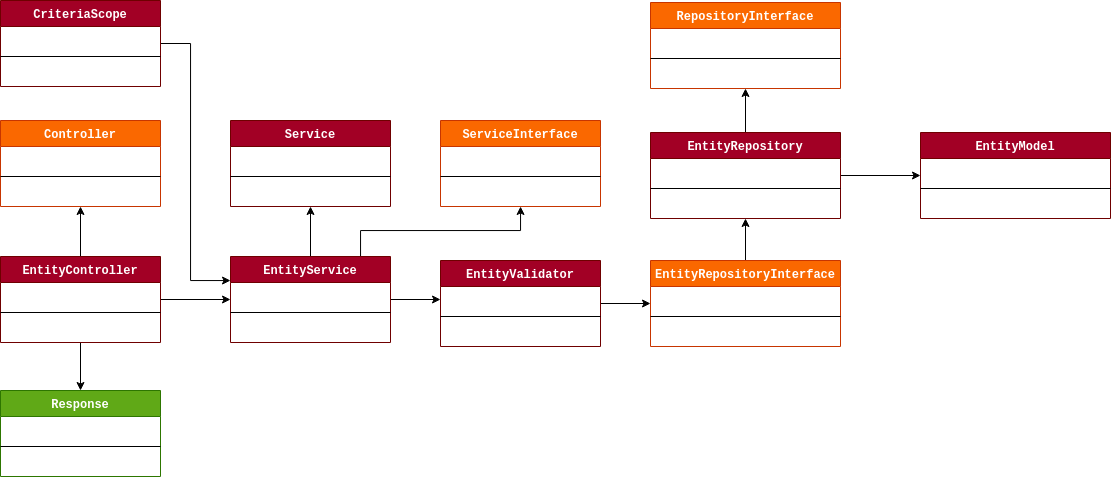

The diagram above was exported from draw.io. Its source (the exported page's mxGraphModel, read from the mxfile embedded in the PNG):
<mxGraphModel dx="2523" dy="2045" grid="1" gridSize="10" guides="1" tooltips="1" connect="1" arrows="1" fold="1" page="1" pageScale="1" pageWidth="850" pageHeight="1100" math="0" shadow="0">
  <root>
    <mxCell id="0" />
    <mxCell id="1" parent="0" />
    <mxCell id="8fv33MkHzY6tdpTUfZdw-21" style="edgeStyle=orthogonalEdgeStyle;rounded=0;orthogonalLoop=1;jettySize=auto;html=1;entryX=0.5;entryY=1;entryDx=0;entryDy=0;fontFamily=Courier New;" parent="1" source="8fv33MkHzY6tdpTUfZdw-9" target="8fv33MkHzY6tdpTUfZdw-17" edge="1">
      <mxGeometry relative="1" as="geometry" />
    </mxCell>
    <mxCell id="3bJRS3sVJiQgyY2SKj3k-18" style="edgeStyle=orthogonalEdgeStyle;rounded=0;orthogonalLoop=1;jettySize=auto;html=1;" edge="1" parent="1" source="8fv33MkHzY6tdpTUfZdw-9" target="8fv33MkHzY6tdpTUfZdw-13">
      <mxGeometry relative="1" as="geometry" />
    </mxCell>
    <mxCell id="3bJRS3sVJiQgyY2SKj3k-11" style="edgeStyle=orthogonalEdgeStyle;rounded=0;orthogonalLoop=1;jettySize=auto;html=1;" edge="1" parent="1" source="8fv33MkHzY6tdpTUfZdw-13" target="3bJRS3sVJiQgyY2SKj3k-7">
      <mxGeometry relative="1" as="geometry" />
    </mxCell>
    <mxCell id="3bJRS3sVJiQgyY2SKj3k-38" style="edgeStyle=orthogonalEdgeStyle;rounded=0;orthogonalLoop=1;jettySize=auto;html=1;" edge="1" parent="1" source="3bJRS3sVJiQgyY2SKj3k-32" target="3bJRS3sVJiQgyY2SKj3k-19">
      <mxGeometry relative="1" as="geometry" />
    </mxCell>
    <mxCell id="3bJRS3sVJiQgyY2SKj3k-37" style="edgeStyle=orthogonalEdgeStyle;rounded=0;orthogonalLoop=1;jettySize=auto;html=1;" edge="1" parent="1" source="3bJRS3sVJiQgyY2SKj3k-19" target="3bJRS3sVJiQgyY2SKj3k-24">
      <mxGeometry relative="1" as="geometry" />
    </mxCell>
    <mxCell id="3bJRS3sVJiQgyY2SKj3k-43" style="edgeStyle=orthogonalEdgeStyle;rounded=0;orthogonalLoop=1;jettySize=auto;html=1;" edge="1" parent="1" source="3bJRS3sVJiQgyY2SKj3k-19" target="3bJRS3sVJiQgyY2SKj3k-39">
      <mxGeometry relative="1" as="geometry">
        <mxPoint x="130" y="-755.0000000000001" as="targetPoint" />
      </mxGeometry>
    </mxCell>
    <mxCell id="3bJRS3sVJiQgyY2SKj3k-50" style="edgeStyle=orthogonalEdgeStyle;rounded=0;orthogonalLoop=1;jettySize=auto;html=1;" edge="1" parent="1" source="8fv33MkHzY6tdpTUfZdw-9" target="8fv33MkHzY6tdpTUfZdw-30">
      <mxGeometry relative="1" as="geometry" />
    </mxCell>
    <mxCell id="8fv33MkHzY6tdpTUfZdw-9" value="EntityController" style="swimlane;fontStyle=1;align=center;verticalAlign=top;childLayout=stackLayout;horizontal=1;startSize=26;horizontalStack=0;resizeParent=1;resizeParentMax=0;resizeLast=0;collapsible=1;marginBottom=0;fontFamily=Courier New;fillColor=#a20025;strokeColor=#6F0000;fontColor=#ffffff;" parent="1" vertex="1">
      <mxGeometry x="-780" y="-674" width="160" height="86" as="geometry" />
    </mxCell>
    <mxCell id="8fv33MkHzY6tdpTUfZdw-10" value=" " style="text;strokeColor=none;fillColor=none;align=left;verticalAlign=top;spacingLeft=4;spacingRight=4;overflow=hidden;rotatable=0;points=[[0,0.5],[1,0.5]];portConstraint=eastwest;" parent="8fv33MkHzY6tdpTUfZdw-9" vertex="1">
      <mxGeometry y="26" width="160" height="26" as="geometry" />
    </mxCell>
    <mxCell id="8fv33MkHzY6tdpTUfZdw-11" value="" style="line;strokeWidth=1;fillColor=none;align=left;verticalAlign=middle;spacingTop=-1;spacingLeft=3;spacingRight=3;rotatable=0;labelPosition=right;points=[];portConstraint=eastwest;" parent="8fv33MkHzY6tdpTUfZdw-9" vertex="1">
      <mxGeometry y="52" width="160" height="8" as="geometry" />
    </mxCell>
    <mxCell id="8fv33MkHzY6tdpTUfZdw-12" value=" " style="text;strokeColor=none;fillColor=none;align=left;verticalAlign=top;spacingLeft=4;spacingRight=4;overflow=hidden;rotatable=0;points=[[0,0.5],[1,0.5]];portConstraint=eastwest;" parent="8fv33MkHzY6tdpTUfZdw-9" vertex="1">
      <mxGeometry y="60" width="160" height="26" as="geometry" />
    </mxCell>
    <mxCell id="8fv33MkHzY6tdpTUfZdw-17" value="Controller" style="swimlane;fontStyle=1;align=center;verticalAlign=top;childLayout=stackLayout;horizontal=1;startSize=26;horizontalStack=0;resizeParent=1;resizeParentMax=0;resizeLast=0;collapsible=1;marginBottom=0;fontFamily=Courier New;fillColor=#fa6800;strokeColor=#C73500;fontColor=#ffffff;" parent="1" vertex="1">
      <mxGeometry x="-780" y="-810" width="160" height="86" as="geometry" />
    </mxCell>
    <mxCell id="8fv33MkHzY6tdpTUfZdw-18" value=" " style="text;strokeColor=none;fillColor=none;align=left;verticalAlign=top;spacingLeft=4;spacingRight=4;overflow=hidden;rotatable=0;points=[[0,0.5],[1,0.5]];portConstraint=eastwest;" parent="8fv33MkHzY6tdpTUfZdw-17" vertex="1">
      <mxGeometry y="26" width="160" height="26" as="geometry" />
    </mxCell>
    <mxCell id="8fv33MkHzY6tdpTUfZdw-19" value="" style="line;strokeWidth=1;fillColor=none;align=left;verticalAlign=middle;spacingTop=-1;spacingLeft=3;spacingRight=3;rotatable=0;labelPosition=right;points=[];portConstraint=eastwest;" parent="8fv33MkHzY6tdpTUfZdw-17" vertex="1">
      <mxGeometry y="52" width="160" height="8" as="geometry" />
    </mxCell>
    <mxCell id="8fv33MkHzY6tdpTUfZdw-20" value=" " style="text;strokeColor=none;fillColor=none;align=left;verticalAlign=top;spacingLeft=4;spacingRight=4;overflow=hidden;rotatable=0;points=[[0,0.5],[1,0.5]];portConstraint=eastwest;" parent="8fv33MkHzY6tdpTUfZdw-17" vertex="1">
      <mxGeometry y="60" width="160" height="26" as="geometry" />
    </mxCell>
    <mxCell id="3bJRS3sVJiQgyY2SKj3k-55" style="edgeStyle=orthogonalEdgeStyle;rounded=0;orthogonalLoop=1;jettySize=auto;html=1;" edge="1" parent="1" source="8fv33MkHzY6tdpTUfZdw-13" target="3bJRS3sVJiQgyY2SKj3k-52">
      <mxGeometry relative="1" as="geometry" />
    </mxCell>
    <mxCell id="3bJRS3sVJiQgyY2SKj3k-57" style="edgeStyle=orthogonalEdgeStyle;rounded=0;orthogonalLoop=1;jettySize=auto;html=1;" edge="1" parent="1" source="8fv33MkHzY6tdpTUfZdw-13" target="3bJRS3sVJiQgyY2SKj3k-12">
      <mxGeometry relative="1" as="geometry">
        <Array as="points">
          <mxPoint x="-420" y="-700" />
          <mxPoint x="-260" y="-700" />
        </Array>
      </mxGeometry>
    </mxCell>
    <mxCell id="8fv33MkHzY6tdpTUfZdw-13" value="EntityService" style="swimlane;fontStyle=1;align=center;verticalAlign=top;childLayout=stackLayout;horizontal=1;startSize=26;horizontalStack=0;resizeParent=1;resizeParentMax=0;resizeLast=0;collapsible=1;marginBottom=0;fontFamily=Courier New;fillColor=#a20025;strokeColor=#6F0000;fontColor=#ffffff;" parent="1" vertex="1">
      <mxGeometry x="-550" y="-674" width="160" height="86" as="geometry" />
    </mxCell>
    <mxCell id="8fv33MkHzY6tdpTUfZdw-14" value=" " style="text;strokeColor=none;fillColor=none;align=left;verticalAlign=top;spacingLeft=4;spacingRight=4;overflow=hidden;rotatable=0;points=[[0,0.5],[1,0.5]];portConstraint=eastwest;" parent="8fv33MkHzY6tdpTUfZdw-13" vertex="1">
      <mxGeometry y="26" width="160" height="26" as="geometry" />
    </mxCell>
    <mxCell id="8fv33MkHzY6tdpTUfZdw-15" value="" style="line;strokeWidth=1;fillColor=none;align=left;verticalAlign=middle;spacingTop=-1;spacingLeft=3;spacingRight=3;rotatable=0;labelPosition=right;points=[];portConstraint=eastwest;" parent="8fv33MkHzY6tdpTUfZdw-13" vertex="1">
      <mxGeometry y="52" width="160" height="8" as="geometry" />
    </mxCell>
    <mxCell id="8fv33MkHzY6tdpTUfZdw-16" value=" " style="text;strokeColor=none;fillColor=none;align=left;verticalAlign=top;spacingLeft=4;spacingRight=4;overflow=hidden;rotatable=0;points=[[0,0.5],[1,0.5]];portConstraint=eastwest;" parent="8fv33MkHzY6tdpTUfZdw-13" vertex="1">
      <mxGeometry y="60" width="160" height="26" as="geometry" />
    </mxCell>
    <mxCell id="3bJRS3sVJiQgyY2SKj3k-7" value="Service" style="swimlane;fontStyle=1;align=center;verticalAlign=top;childLayout=stackLayout;horizontal=1;startSize=26;horizontalStack=0;resizeParent=1;resizeParentMax=0;resizeLast=0;collapsible=1;marginBottom=0;fontFamily=Courier New;fillColor=#a20025;strokeColor=#6F0000;fontColor=#ffffff;" vertex="1" parent="1">
      <mxGeometry x="-550" y="-810" width="160" height="86" as="geometry" />
    </mxCell>
    <mxCell id="3bJRS3sVJiQgyY2SKj3k-8" value=" " style="text;strokeColor=none;fillColor=none;align=left;verticalAlign=top;spacingLeft=4;spacingRight=4;overflow=hidden;rotatable=0;points=[[0,0.5],[1,0.5]];portConstraint=eastwest;" vertex="1" parent="3bJRS3sVJiQgyY2SKj3k-7">
      <mxGeometry y="26" width="160" height="26" as="geometry" />
    </mxCell>
    <mxCell id="3bJRS3sVJiQgyY2SKj3k-9" value="" style="line;strokeWidth=1;fillColor=none;align=left;verticalAlign=middle;spacingTop=-1;spacingLeft=3;spacingRight=3;rotatable=0;labelPosition=right;points=[];portConstraint=eastwest;" vertex="1" parent="3bJRS3sVJiQgyY2SKj3k-7">
      <mxGeometry y="52" width="160" height="8" as="geometry" />
    </mxCell>
    <mxCell id="3bJRS3sVJiQgyY2SKj3k-10" value=" " style="text;strokeColor=none;fillColor=none;align=left;verticalAlign=top;spacingLeft=4;spacingRight=4;overflow=hidden;rotatable=0;points=[[0,0.5],[1,0.5]];portConstraint=eastwest;" vertex="1" parent="3bJRS3sVJiQgyY2SKj3k-7">
      <mxGeometry y="60" width="160" height="26" as="geometry" />
    </mxCell>
    <mxCell id="8fv33MkHzY6tdpTUfZdw-30" value="Response" style="swimlane;fontStyle=1;align=center;verticalAlign=top;childLayout=stackLayout;horizontal=1;startSize=26;horizontalStack=0;resizeParent=1;resizeParentMax=0;resizeLast=0;collapsible=1;marginBottom=0;fontFamily=Courier New;fillColor=#60a917;strokeColor=#2D7600;fontColor=#ffffff;" parent="1" vertex="1">
      <mxGeometry x="-780" y="-540" width="160" height="86" as="geometry" />
    </mxCell>
    <mxCell id="8fv33MkHzY6tdpTUfZdw-31" value=" " style="text;strokeColor=none;fillColor=none;align=left;verticalAlign=top;spacingLeft=4;spacingRight=4;overflow=hidden;rotatable=0;points=[[0,0.5],[1,0.5]];portConstraint=eastwest;" parent="8fv33MkHzY6tdpTUfZdw-30" vertex="1">
      <mxGeometry y="26" width="160" height="26" as="geometry" />
    </mxCell>
    <mxCell id="8fv33MkHzY6tdpTUfZdw-32" value="" style="line;strokeWidth=1;fillColor=none;align=left;verticalAlign=middle;spacingTop=-1;spacingLeft=3;spacingRight=3;rotatable=0;labelPosition=right;points=[];portConstraint=eastwest;" parent="8fv33MkHzY6tdpTUfZdw-30" vertex="1">
      <mxGeometry y="52" width="160" height="8" as="geometry" />
    </mxCell>
    <mxCell id="8fv33MkHzY6tdpTUfZdw-33" value=" " style="text;strokeColor=none;fillColor=none;align=left;verticalAlign=top;spacingLeft=4;spacingRight=4;overflow=hidden;rotatable=0;points=[[0,0.5],[1,0.5]];portConstraint=eastwest;" parent="8fv33MkHzY6tdpTUfZdw-30" vertex="1">
      <mxGeometry y="60" width="160" height="26" as="geometry" />
    </mxCell>
    <mxCell id="3bJRS3sVJiQgyY2SKj3k-49" style="edgeStyle=orthogonalEdgeStyle;rounded=0;orthogonalLoop=1;jettySize=auto;html=1;" edge="1" parent="1" source="3bJRS3sVJiQgyY2SKj3k-44" target="8fv33MkHzY6tdpTUfZdw-13">
      <mxGeometry relative="1" as="geometry">
        <Array as="points">
          <mxPoint x="-590" y="-887" />
          <mxPoint x="-590" y="-650" />
        </Array>
      </mxGeometry>
    </mxCell>
    <mxCell id="3bJRS3sVJiQgyY2SKj3k-44" value="CriteriaScope" style="swimlane;fontStyle=1;align=center;verticalAlign=top;childLayout=stackLayout;horizontal=1;startSize=26;horizontalStack=0;resizeParent=1;resizeParentMax=0;resizeLast=0;collapsible=1;marginBottom=0;fontFamily=Courier New;fillColor=#a20025;strokeColor=#6F0000;fontColor=#ffffff;" vertex="1" parent="1">
      <mxGeometry x="-780" y="-930" width="160" height="86" as="geometry" />
    </mxCell>
    <mxCell id="3bJRS3sVJiQgyY2SKj3k-45" value=" " style="text;strokeColor=none;fillColor=none;align=left;verticalAlign=top;spacingLeft=4;spacingRight=4;overflow=hidden;rotatable=0;points=[[0,0.5],[1,0.5]];portConstraint=eastwest;" vertex="1" parent="3bJRS3sVJiQgyY2SKj3k-44">
      <mxGeometry y="26" width="160" height="26" as="geometry" />
    </mxCell>
    <mxCell id="3bJRS3sVJiQgyY2SKj3k-46" value="" style="line;strokeWidth=1;fillColor=none;align=left;verticalAlign=middle;spacingTop=-1;spacingLeft=3;spacingRight=3;rotatable=0;labelPosition=right;points=[];portConstraint=eastwest;" vertex="1" parent="3bJRS3sVJiQgyY2SKj3k-44">
      <mxGeometry y="52" width="160" height="8" as="geometry" />
    </mxCell>
    <mxCell id="3bJRS3sVJiQgyY2SKj3k-47" value=" " style="text;strokeColor=none;fillColor=none;align=left;verticalAlign=top;spacingLeft=4;spacingRight=4;overflow=hidden;rotatable=0;points=[[0,0.5],[1,0.5]];portConstraint=eastwest;" vertex="1" parent="3bJRS3sVJiQgyY2SKj3k-44">
      <mxGeometry y="60" width="160" height="26" as="geometry" />
    </mxCell>
    <mxCell id="3bJRS3sVJiQgyY2SKj3k-56" style="edgeStyle=orthogonalEdgeStyle;rounded=0;orthogonalLoop=1;jettySize=auto;html=1;" edge="1" parent="1" source="3bJRS3sVJiQgyY2SKj3k-51" target="3bJRS3sVJiQgyY2SKj3k-32">
      <mxGeometry relative="1" as="geometry" />
    </mxCell>
    <mxCell id="3bJRS3sVJiQgyY2SKj3k-51" value="EntityValidator" style="swimlane;fontStyle=1;align=center;verticalAlign=top;childLayout=stackLayout;horizontal=1;startSize=26;horizontalStack=0;resizeParent=1;resizeParentMax=0;resizeLast=0;collapsible=1;marginBottom=0;fontFamily=Courier New;fillColor=#a20025;strokeColor=#6F0000;fontColor=#ffffff;" vertex="1" parent="1">
      <mxGeometry x="-340" y="-670" width="160" height="86" as="geometry" />
    </mxCell>
    <mxCell id="3bJRS3sVJiQgyY2SKj3k-52" value=" " style="text;strokeColor=none;fillColor=none;align=left;verticalAlign=top;spacingLeft=4;spacingRight=4;overflow=hidden;rotatable=0;points=[[0,0.5],[1,0.5]];portConstraint=eastwest;" vertex="1" parent="3bJRS3sVJiQgyY2SKj3k-51">
      <mxGeometry y="26" width="160" height="26" as="geometry" />
    </mxCell>
    <mxCell id="3bJRS3sVJiQgyY2SKj3k-53" value="" style="line;strokeWidth=1;fillColor=none;align=left;verticalAlign=middle;spacingTop=-1;spacingLeft=3;spacingRight=3;rotatable=0;labelPosition=right;points=[];portConstraint=eastwest;" vertex="1" parent="3bJRS3sVJiQgyY2SKj3k-51">
      <mxGeometry y="52" width="160" height="8" as="geometry" />
    </mxCell>
    <mxCell id="3bJRS3sVJiQgyY2SKj3k-54" value=" " style="text;strokeColor=none;fillColor=none;align=left;verticalAlign=top;spacingLeft=4;spacingRight=4;overflow=hidden;rotatable=0;points=[[0,0.5],[1,0.5]];portConstraint=eastwest;" vertex="1" parent="3bJRS3sVJiQgyY2SKj3k-51">
      <mxGeometry y="60" width="160" height="26" as="geometry" />
    </mxCell>
    <mxCell id="3bJRS3sVJiQgyY2SKj3k-19" value="EntityRepository" style="swimlane;fontStyle=1;align=center;verticalAlign=top;childLayout=stackLayout;horizontal=1;startSize=26;horizontalStack=0;resizeParent=1;resizeParentMax=0;resizeLast=0;collapsible=1;marginBottom=0;fontFamily=Courier New;fillColor=#a20025;strokeColor=#6F0000;fontColor=#ffffff;" vertex="1" parent="1">
      <mxGeometry x="-130" y="-798" width="190" height="86" as="geometry" />
    </mxCell>
    <mxCell id="3bJRS3sVJiQgyY2SKj3k-20" value=" " style="text;strokeColor=none;fillColor=none;align=left;verticalAlign=top;spacingLeft=4;spacingRight=4;overflow=hidden;rotatable=0;points=[[0,0.5],[1,0.5]];portConstraint=eastwest;" vertex="1" parent="3bJRS3sVJiQgyY2SKj3k-19">
      <mxGeometry y="26" width="190" height="26" as="geometry" />
    </mxCell>
    <mxCell id="3bJRS3sVJiQgyY2SKj3k-21" value="" style="line;strokeWidth=1;fillColor=none;align=left;verticalAlign=middle;spacingTop=-1;spacingLeft=3;spacingRight=3;rotatable=0;labelPosition=right;points=[];portConstraint=eastwest;" vertex="1" parent="3bJRS3sVJiQgyY2SKj3k-19">
      <mxGeometry y="52" width="190" height="8" as="geometry" />
    </mxCell>
    <mxCell id="3bJRS3sVJiQgyY2SKj3k-22" value=" " style="text;strokeColor=none;fillColor=none;align=left;verticalAlign=top;spacingLeft=4;spacingRight=4;overflow=hidden;rotatable=0;points=[[0,0.5],[1,0.5]];portConstraint=eastwest;" vertex="1" parent="3bJRS3sVJiQgyY2SKj3k-19">
      <mxGeometry y="60" width="190" height="26" as="geometry" />
    </mxCell>
    <mxCell id="3bJRS3sVJiQgyY2SKj3k-24" value="RepositoryInterface" style="swimlane;fontStyle=1;align=center;verticalAlign=top;childLayout=stackLayout;horizontal=1;startSize=26;horizontalStack=0;resizeParent=1;resizeParentMax=0;resizeLast=0;collapsible=1;marginBottom=0;fontFamily=Courier New;fillColor=#fa6800;strokeColor=#C73500;fontColor=#ffffff;" vertex="1" parent="1">
      <mxGeometry x="-130" y="-928" width="190" height="86" as="geometry" />
    </mxCell>
    <mxCell id="3bJRS3sVJiQgyY2SKj3k-25" value=" " style="text;strokeColor=none;fillColor=none;align=left;verticalAlign=top;spacingLeft=4;spacingRight=4;overflow=hidden;rotatable=0;points=[[0,0.5],[1,0.5]];portConstraint=eastwest;" vertex="1" parent="3bJRS3sVJiQgyY2SKj3k-24">
      <mxGeometry y="26" width="190" height="26" as="geometry" />
    </mxCell>
    <mxCell id="3bJRS3sVJiQgyY2SKj3k-26" value="" style="line;strokeWidth=1;fillColor=none;align=left;verticalAlign=middle;spacingTop=-1;spacingLeft=3;spacingRight=3;rotatable=0;labelPosition=right;points=[];portConstraint=eastwest;" vertex="1" parent="3bJRS3sVJiQgyY2SKj3k-24">
      <mxGeometry y="52" width="190" height="8" as="geometry" />
    </mxCell>
    <mxCell id="3bJRS3sVJiQgyY2SKj3k-27" value=" " style="text;strokeColor=none;fillColor=none;align=left;verticalAlign=top;spacingLeft=4;spacingRight=4;overflow=hidden;rotatable=0;points=[[0,0.5],[1,0.5]];portConstraint=eastwest;" vertex="1" parent="3bJRS3sVJiQgyY2SKj3k-24">
      <mxGeometry y="60" width="190" height="26" as="geometry" />
    </mxCell>
    <mxCell id="3bJRS3sVJiQgyY2SKj3k-39" value="EntityModel" style="swimlane;fontStyle=1;align=center;verticalAlign=top;childLayout=stackLayout;horizontal=1;startSize=26;horizontalStack=0;resizeParent=1;resizeParentMax=0;resizeLast=0;collapsible=1;marginBottom=0;fontFamily=Courier New;fillColor=#a20025;strokeColor=#6F0000;fontColor=#ffffff;" vertex="1" parent="1">
      <mxGeometry x="140" y="-798" width="190" height="86" as="geometry" />
    </mxCell>
    <mxCell id="3bJRS3sVJiQgyY2SKj3k-40" value=" " style="text;strokeColor=none;fillColor=none;align=left;verticalAlign=top;spacingLeft=4;spacingRight=4;overflow=hidden;rotatable=0;points=[[0,0.5],[1,0.5]];portConstraint=eastwest;" vertex="1" parent="3bJRS3sVJiQgyY2SKj3k-39">
      <mxGeometry y="26" width="190" height="26" as="geometry" />
    </mxCell>
    <mxCell id="3bJRS3sVJiQgyY2SKj3k-41" value="" style="line;strokeWidth=1;fillColor=none;align=left;verticalAlign=middle;spacingTop=-1;spacingLeft=3;spacingRight=3;rotatable=0;labelPosition=right;points=[];portConstraint=eastwest;" vertex="1" parent="3bJRS3sVJiQgyY2SKj3k-39">
      <mxGeometry y="52" width="190" height="8" as="geometry" />
    </mxCell>
    <mxCell id="3bJRS3sVJiQgyY2SKj3k-42" value=" " style="text;strokeColor=none;fillColor=none;align=left;verticalAlign=top;spacingLeft=4;spacingRight=4;overflow=hidden;rotatable=0;points=[[0,0.5],[1,0.5]];portConstraint=eastwest;" vertex="1" parent="3bJRS3sVJiQgyY2SKj3k-39">
      <mxGeometry y="60" width="190" height="26" as="geometry" />
    </mxCell>
    <mxCell id="3bJRS3sVJiQgyY2SKj3k-32" value="EntityRepositoryInterface" style="swimlane;fontStyle=1;align=center;verticalAlign=top;childLayout=stackLayout;horizontal=1;startSize=26;horizontalStack=0;resizeParent=1;resizeParentMax=0;resizeLast=0;collapsible=1;marginBottom=0;fontFamily=Courier New;fillColor=#fa6800;strokeColor=#C73500;fontColor=#ffffff;" vertex="1" parent="1">
      <mxGeometry x="-130" y="-670" width="190" height="86" as="geometry" />
    </mxCell>
    <mxCell id="3bJRS3sVJiQgyY2SKj3k-33" value=" " style="text;strokeColor=none;fillColor=none;align=left;verticalAlign=top;spacingLeft=4;spacingRight=4;overflow=hidden;rotatable=0;points=[[0,0.5],[1,0.5]];portConstraint=eastwest;" vertex="1" parent="3bJRS3sVJiQgyY2SKj3k-32">
      <mxGeometry y="26" width="190" height="26" as="geometry" />
    </mxCell>
    <mxCell id="3bJRS3sVJiQgyY2SKj3k-34" value="" style="line;strokeWidth=1;fillColor=none;align=left;verticalAlign=middle;spacingTop=-1;spacingLeft=3;spacingRight=3;rotatable=0;labelPosition=right;points=[];portConstraint=eastwest;" vertex="1" parent="3bJRS3sVJiQgyY2SKj3k-32">
      <mxGeometry y="52" width="190" height="8" as="geometry" />
    </mxCell>
    <mxCell id="3bJRS3sVJiQgyY2SKj3k-35" value=" " style="text;strokeColor=none;fillColor=none;align=left;verticalAlign=top;spacingLeft=4;spacingRight=4;overflow=hidden;rotatable=0;points=[[0,0.5],[1,0.5]];portConstraint=eastwest;" vertex="1" parent="3bJRS3sVJiQgyY2SKj3k-32">
      <mxGeometry y="60" width="190" height="26" as="geometry" />
    </mxCell>
    <mxCell id="3bJRS3sVJiQgyY2SKj3k-12" value="ServiceInterface" style="swimlane;fontStyle=1;align=center;verticalAlign=top;childLayout=stackLayout;horizontal=1;startSize=26;horizontalStack=0;resizeParent=1;resizeParentMax=0;resizeLast=0;collapsible=1;marginBottom=0;fontFamily=Courier New;fillColor=#fa6800;strokeColor=#C73500;fontColor=#ffffff;" vertex="1" parent="1">
      <mxGeometry x="-340" y="-810" width="160" height="86" as="geometry" />
    </mxCell>
    <mxCell id="3bJRS3sVJiQgyY2SKj3k-13" value=" " style="text;strokeColor=none;fillColor=none;align=left;verticalAlign=top;spacingLeft=4;spacingRight=4;overflow=hidden;rotatable=0;points=[[0,0.5],[1,0.5]];portConstraint=eastwest;" vertex="1" parent="3bJRS3sVJiQgyY2SKj3k-12">
      <mxGeometry y="26" width="160" height="26" as="geometry" />
    </mxCell>
    <mxCell id="3bJRS3sVJiQgyY2SKj3k-14" value="" style="line;strokeWidth=1;fillColor=none;align=left;verticalAlign=middle;spacingTop=-1;spacingLeft=3;spacingRight=3;rotatable=0;labelPosition=right;points=[];portConstraint=eastwest;" vertex="1" parent="3bJRS3sVJiQgyY2SKj3k-12">
      <mxGeometry y="52" width="160" height="8" as="geometry" />
    </mxCell>
    <mxCell id="3bJRS3sVJiQgyY2SKj3k-15" value=" " style="text;strokeColor=none;fillColor=none;align=left;verticalAlign=top;spacingLeft=4;spacingRight=4;overflow=hidden;rotatable=0;points=[[0,0.5],[1,0.5]];portConstraint=eastwest;" vertex="1" parent="3bJRS3sVJiQgyY2SKj3k-12">
      <mxGeometry y="60" width="160" height="26" as="geometry" />
    </mxCell>
  </root>
</mxGraphModel>